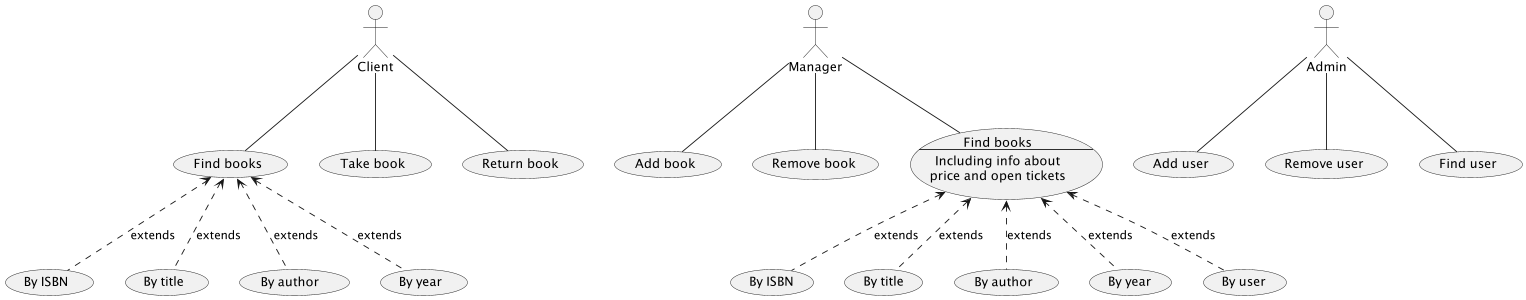

The diagram above was rendered by PlantUML. Its source (embedded in the PNG):
@startuml
'https://plantuml.com/use-case-diagram

scale 0.9

:Client: -- (Find books)
(Find books) <.- (By ISBN ) : extends
(Find books) <.- (By title ) : extends
(Find books) <.- (By author ) : extends
(Find books) <.- (By year ) : extends
:Client: -- (Take book)
:Client: -- (Return book)

:Manager: -- (Add book)
:Manager: -- (Remove book)

usecase FIND_BOOKS_MANAGER as "Find books
---
Including info about
price and open tickets"
:Manager: -- (FIND_BOOKS_MANAGER)

(FIND_BOOKS_MANAGER) <.- (By ISBN) : extends
(FIND_BOOKS_MANAGER) <.- (By title) : extends
(FIND_BOOKS_MANAGER) <.- (By author) : extends
(FIND_BOOKS_MANAGER) <.- (By year) : extends
(FIND_BOOKS_MANAGER) <.- (By user) : extends

:Admin: -- (Add user)
:Admin: -- (Remove user)
:Admin: -- (Find user)
@enduml